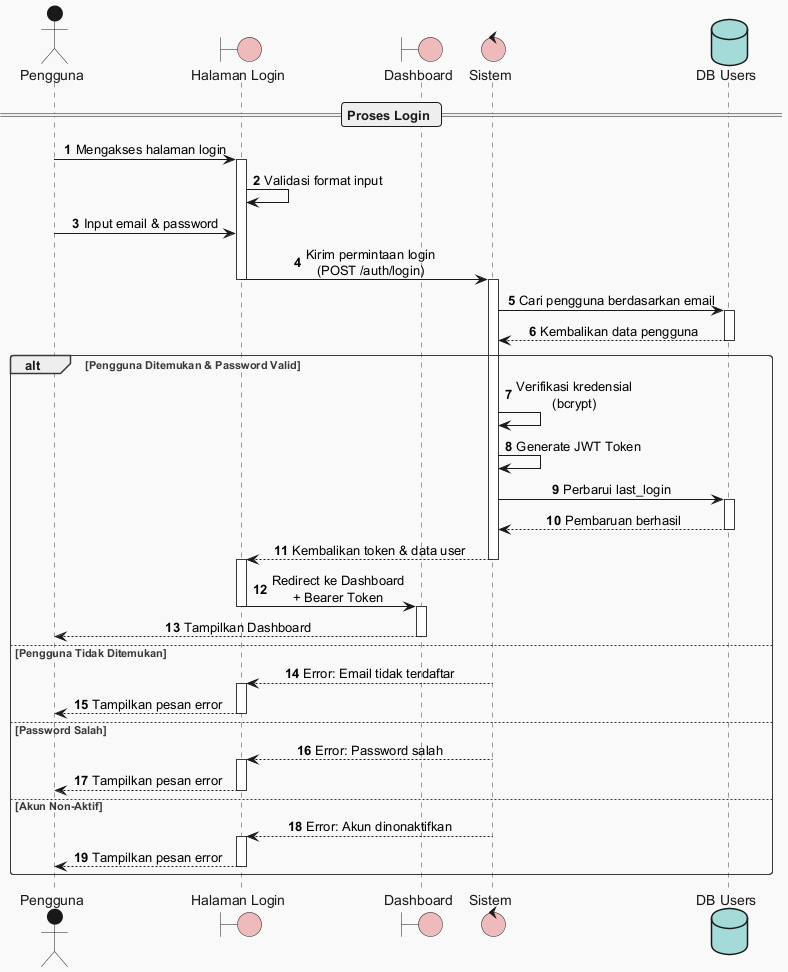

The diagram above was rendered by PlantUML. Its source (embedded in the PNG):
@startuml
!theme mars
autonumber
skinparam sequenceMessageAlign center

actor "Pengguna" as User
boundary "Halaman Login" as UI
boundary "Dashboard" as Dash
control "Sistem" as System
database "DB Users" as DB

== Proses Login ==

User -> UI : Mengakses halaman login
activate UI
UI -> UI : Validasi format input
User -> UI : Input email & password
UI -> System : Kirim permintaan login\n(POST /auth/login)
deactivate UI
activate System

System -> DB : Cari pengguna berdasarkan email
activate DB
DB --> System : Kembalikan data pengguna
deactivate DB

alt Pengguna Ditemukan & Password Valid
    System -> System : Verifikasi kredensial\n(bcrypt)
    System -> System : Generate JWT Token
    System -> DB : Perbarui last_login
    activate DB
    DB --> System : Pembaruan berhasil
    deactivate DB

    System --> UI : Kembalikan token & data user
    deactivate System
    activate UI

    UI -> Dash : Redirect ke Dashboard\n+ Bearer Token
    deactivate UI
    activate Dash

    Dash --> User : Tampilkan Dashboard
    deactivate Dash

else Pengguna Tidak Ditemukan
    System --> UI : Error: Email tidak terdaftar
    deactivate System
    activate UI
    UI --> User : Tampilkan pesan error
    deactivate UI

else Password Salah
    System --> UI : Error: Password salah
    deactivate System
    activate UI
    UI --> User : Tampilkan pesan error
    deactivate UI

else Akun Non-Aktif
    System --> UI : Error: Akun dinonaktifkan
    deactivate System
    activate UI
    UI --> User : Tampilkan pesan error
    deactivate UI
end

@enduml